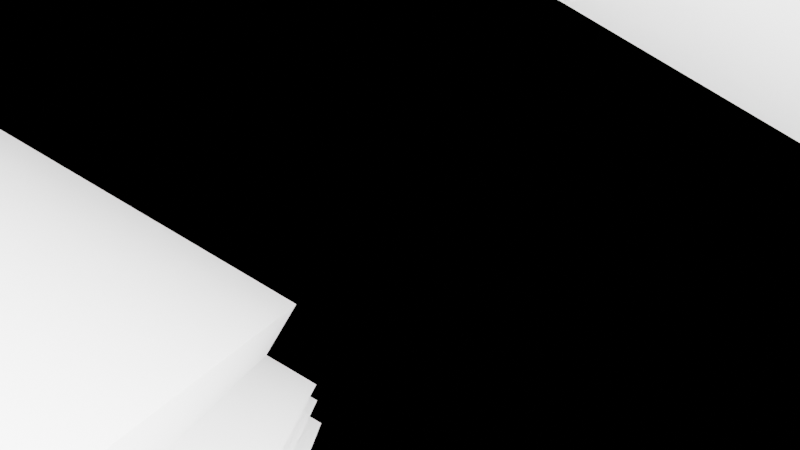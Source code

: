 # Source: ExtendedCorridorIdea.blend  (saved by Blender 3.3.6; exported with 4.5.12 LTS)
import bpy
from mathutils import Matrix  # noqa: F401  (used for matrix-valued properties, if any)

bpy.ops.wm.read_factory_settings(use_empty=True)
scene = bpy.context.scene
scene.name = 'Scene'

# ---- collections
col_collection = bpy.data.collections.new('Collection'); scene.collection.children.link(col_collection)

# ---- materials (node trees are filled in below, after node groups)
mat_material = bpy.data.materials.new('Material')
mat_material.alpha_threshold = 0.0
mat_material.use_transparent_shadow = False
mat_material.roughness = 0.5
mat_material.line_color = (0.0, 0.0, 0.0, 1.0)

# ---- node groups
ng_wallzexpander = bpy.data.node_groups.new('WallZExpander', 'GeometryNodeTree')
_s = ng_wallzexpander.interface.new_socket(name='Geometry', in_out='OUTPUT', socket_type='NodeSocketGeometry')
_s = ng_wallzexpander.interface.new_socket(name='Geometry', in_out='INPUT', socket_type='NodeSocketGeometry')
_s = ng_wallzexpander.interface.new_socket(name='WallTop', in_out='INPUT', socket_type='NodeSocketBool')
_s = ng_wallzexpander.interface.new_socket(name='WallBottom', in_out='INPUT', socket_type='NodeSocketBool')
_s = ng_wallzexpander.interface.new_socket(name='ZExpansion', in_out='INPUT', socket_type='NodeSocketFloat')
ng_wallzexpander.is_modifier = True
_N = ng_wallzexpander.nodes; _L = ng_wallzexpander.links
n0 = _N.new('NodeGroupOutput'); n0.name = 'Group Output'; n0.location = (926, 1)
n1 = _N.new('GeometryNodeSetPosition'); n1.name = 'Set Position.001'; n1.location = (527, -1)
n2 = _N.new('NodeGroupInput'); n2.name = 'Group Input'; n2.location = (-340, 0)
n2.width = 139
n3 = _N.new('GeometryNodeSetPosition'); n3.name = 'Set Position'; n3.location = (183, 15)
n4 = _N.new('ShaderNodeCombineXYZ'); n4.name = 'Combine XYZ.001'; n4.location = (325, -228)
n5 = _N.new('ShaderNodeCombineXYZ'); n5.name = 'Combine XYZ.002'; n5.location = (-16, -100)
n6 = _N.new('ShaderNodeMath'); n6.name = 'Math'; n6.location = (-176, -247)
n6.hide = True
n6.operation = 'DIVIDE'
n6.inputs[1].default_value = 2.0
n7 = _N.new('ShaderNodeMath'); n7.name = 'Math.001'; n7.location = (103, -309)
n7.hide = True
n7.operation = 'MULTIPLY'
n7.inputs[1].default_value = -1.0
_L.new(n2.outputs[0], n3.inputs[0])
_L.new(n4.outputs[0], n1.inputs[3])
_L.new(n3.outputs[0], n1.inputs[0])
_L.new(n1.outputs[0], n0.inputs[0])
_L.new(n2.outputs[1], n3.inputs[1])
_L.new(n2.outputs[2], n1.inputs[1])
_L.new(n2.outputs[3], n6.inputs[0])
_L.new(n5.outputs[0], n3.inputs[3])
_L.new(n6.outputs[0], n5.inputs[2])
_L.new(n6.outputs[0], n7.inputs[0])
_L.new(n7.outputs[0], n4.inputs[2])
n0.is_active_output = True
ng_wallcontroller = bpy.data.node_groups.new('WallController', 'GeometryNodeTree')
_s = ng_wallcontroller.interface.new_socket(name='Geometry', in_out='OUTPUT', socket_type='NodeSocketGeometry')
_s = ng_wallcontroller.interface.new_socket(name='Geometry', in_out='INPUT', socket_type='NodeSocketGeometry')
_s = ng_wallcontroller.interface.new_socket(name='WallDepth', in_out='INPUT', socket_type='NodeSocketBool')
_s = ng_wallcontroller.interface.new_socket(name='Depth', in_out='INPUT', socket_type='NodeSocketFloat')
_s = ng_wallcontroller.interface.new_socket(name='WallTop', in_out='INPUT', socket_type='NodeSocketBool')
_s = ng_wallcontroller.interface.new_socket(name='WallBottom', in_out='INPUT', socket_type='NodeSocketBool')
_s = ng_wallcontroller.interface.new_socket(name='ZExpansion', in_out='INPUT', socket_type='NodeSocketFloat')
ng_wallcontroller.is_modifier = True
_N = ng_wallcontroller.nodes; _L = ng_wallcontroller.links
n0 = _N.new('NodeGroupOutput'); n0.name = 'Group Output'; n0.location = (749, 1)
n1 = _N.new('GeometryNodeGroup'); n1.name = 'Group'; n1.location = (410, 20)
n1.node_tree = ng_wallzexpander
n2 = _N.new('NodeGroupInput'); n2.name = 'Group Input'; n2.location = (-340, 0)
n2.width = 139
n3 = _N.new('GeometryNodeSetPosition'); n3.name = 'Set Position'; n3.location = (173, 7)
n4 = _N.new('ShaderNodeCombineXYZ'); n4.name = 'Combine XYZ'; n4.location = (-96, -211)
n4.hide = True
_L.new(n2.outputs[0], n3.inputs[0])
_L.new(n2.outputs[1], n3.inputs[1])
_L.new(n4.outputs[0], n3.inputs[3])
_L.new(n2.outputs[2], n4.inputs[0])
_L.new(n3.outputs[0], n1.inputs[0])
_L.new(n2.outputs[3], n1.inputs[1])
_L.new(n2.outputs[4], n1.inputs[2])
_L.new(n1.outputs[0], n0.inputs[0])
_L.new(n2.outputs[5], n1.inputs[3])
n0.is_active_output = True
ng_infinitewall = bpy.data.node_groups.new('InfiniteWall', 'GeometryNodeTree')
_s = ng_infinitewall.interface.new_socket(name='Geometry', in_out='OUTPUT', socket_type='NodeSocketGeometry')
_s = ng_infinitewall.interface.new_socket(name='Geometry', in_out='INPUT', socket_type='NodeSocketGeometry')
_s = ng_infinitewall.interface.new_socket(name='WallDepth', in_out='INPUT', socket_type='NodeSocketBool')
_s = ng_infinitewall.interface.new_socket(name='WallTop', in_out='INPUT', socket_type='NodeSocketBool')
_s = ng_infinitewall.interface.new_socket(name='WallBottom', in_out='INPUT', socket_type='NodeSocketBool')
_s = ng_infinitewall.interface.new_socket(name='Depth', in_out='INPUT', socket_type='NodeSocketFloat')
ng_infinitewall.is_modifier = True
_N = ng_infinitewall.nodes; _L = ng_infinitewall.links
n0 = _N.new('NodeGroupOutput'); n0.name = 'Group Output'; n0.location = (324, 0)
n1 = _N.new('NodeGroupInput'); n1.name = 'Group Input'; n1.location = (-340, 0)
n2 = _N.new('GeometryNodeGroup'); n2.name = 'Group'; n2.location = (100, 42)
n2.node_tree = ng_wallcontroller
n3 = _N.new('ShaderNodeMath'); n3.name = 'Math'; n3.location = (-121, -145)
n3.operation = 'MULTIPLY'
n3.inputs[1].default_value = 0.8
_L.new(n2.outputs[0], n0.inputs[0])
_L.new(n1.outputs[0], n2.inputs[0])
_L.new(n1.outputs[1], n2.inputs[1])
_L.new(n1.outputs[2], n2.inputs[3])
_L.new(n1.outputs[4], n2.inputs[2])
_L.new(n3.outputs[0], n2.inputs[5])
_L.new(n1.outputs[4], n3.inputs[0])
_L.new(n1.outputs[3], n2.inputs[4])
n0.is_active_output = True
ng_subdivisionface = bpy.data.node_groups.new('SubdivisionFace', 'GeometryNodeTree')
_s = ng_subdivisionface.interface.new_socket(name='Geometry', in_out='OUTPUT', socket_type='NodeSocketGeometry')
_s = ng_subdivisionface.interface.new_socket(name='Geometry', in_out='INPUT', socket_type='NodeSocketGeometry')
_s = ng_subdivisionface.interface.new_socket(name='Selection', in_out='INPUT', socket_type='NodeSocketBool')
_s.default_value = True
_s.hide_value = True
_s = ng_subdivisionface.interface.new_socket(name='Level', in_out='INPUT', socket_type='NodeSocketInt')
_s.default_value = 3
_s.min_value = 0
_s.max_value = 6
ng_subdivisionface.is_modifier = True
_N = ng_subdivisionface.nodes; _L = ng_subdivisionface.links
n0 = _N.new('GeometryNodeSeparateGeometry'); n0.name = 'Separate Geometry'; n0.location = (-256, 7)
n1 = _N.new('NodeGroupInput'); n1.name = 'Group Input'; n1.location = (-456, 0)
n2 = _N.new('GeometryNodeSubdivisionSurface'); n2.name = 'Subdivision Surface'; n2.location = (14, 34)
n2.inputs[2].default_value = 1.0
n2.inputs[4].default_value = False
n3 = _N.new('GeometryNodeJoinGeometry'); n3.name = 'Join Geometry'; n3.location = (382, -34)
n4 = _N.new('NodeGroupOutput'); n4.name = 'Group Output'; n4.location = (594, -10)
n5 = _N.new('ShaderNodeClamp'); n5.name = 'Clamp'; n5.location = (-11, 34)
n5.inputs[2].default_value = 11.0
_L.new(n1.outputs[0], n0.inputs[0])
_L.new(n1.outputs[1], n0.inputs[1])
_L.new(n3.outputs[0], n4.inputs[0])
_L.new(n0.outputs[0], n2.inputs[0])
_L.new(n1.outputs[0], n3.inputs[0])
_L.new(n2.outputs[0], n3.inputs[0])
_L.new(n5.outputs[0], n2.inputs[1])
n4.is_active_output = True
ng_noisewall = bpy.data.node_groups.new('NoiseWall', 'GeometryNodeTree')
_s = ng_noisewall.interface.new_socket(name='Geometry', in_out='OUTPUT', socket_type='NodeSocketGeometry')
_s = ng_noisewall.interface.new_socket(name='Geometry', in_out='INPUT', socket_type='NodeSocketGeometry')
_s = ng_noisewall.interface.new_socket(name='Faces', in_out='INPUT', socket_type='NodeSocketBool')
_s = ng_noisewall.interface.new_socket(name='DetailLevel', in_out='INPUT', socket_type='NodeSocketInt')
_s = ng_noisewall.interface.new_socket(name='Jutt', in_out='INPUT', socket_type='NodeSocketFloat')
_s.default_value = 4.7
_s.min_value = -1e+04
_s.max_value = 1e+04
ng_noisewall.is_modifier = True
_N = ng_noisewall.nodes; _L = ng_noisewall.links
n0 = _N.new('ShaderNodeTexNoise'); n0.name = 'Noise Texture'; n0.location = (-234, -210)
n0.inputs[2].default_value = 12.1
n0.inputs[3].default_value = 0.0
n0.inputs[4].default_value = 0.425
n1 = _N.new('GeometryNodeGroup'); n1.name = 'Group'; n1.location = (-6, 47)
n1.node_tree = ng_subdivisionface
n2 = _N.new('NodeGroupOutput'); n2.name = 'Group Output'; n2.location = (663, 3)
n3 = _N.new('GeometryNodeExtrudeMesh'); n3.name = 'Extrude Mesh'; n3.location = (315, 61)
n4 = _N.new('ShaderNodeMath'); n4.name = 'Math'; n4.location = (4, -182)
n4.operation = 'MULTIPLY'
n5 = _N.new('NodeGroupInput'); n5.name = 'Group Input'; n5.location = (-340, 0)
n5.width = 136
_L.new(n5.outputs[0], n1.inputs[0])
_L.new(n5.outputs[1], n1.inputs[1])
_L.new(n5.outputs[2], n1.inputs[2])
_L.new(n0.outputs[0], n4.inputs[0])
_L.new(n1.outputs[0], n3.inputs[0])
_L.new(n3.outputs[0], n2.inputs[0])
_L.new(n4.outputs[0], n3.inputs[3])
_L.new(n5.outputs[3], n4.inputs[1])
n2.is_active_output = True
ng_wallzexpander_001 = bpy.data.node_groups.new('WallZExpander.001', 'GeometryNodeTree')
_s = ng_wallzexpander_001.interface.new_socket(name='Geometry', in_out='OUTPUT', socket_type='NodeSocketGeometry')
_s = ng_wallzexpander_001.interface.new_socket(name='Geometry', in_out='INPUT', socket_type='NodeSocketGeometry')
_s = ng_wallzexpander_001.interface.new_socket(name='WallTop', in_out='INPUT', socket_type='NodeSocketBool')
_s = ng_wallzexpander_001.interface.new_socket(name='WallBottom', in_out='INPUT', socket_type='NodeSocketBool')
_s = ng_wallzexpander_001.interface.new_socket(name='ZExpansion', in_out='INPUT', socket_type='NodeSocketFloat')
ng_wallzexpander_001.is_modifier = True
_N = ng_wallzexpander_001.nodes; _L = ng_wallzexpander_001.links
n0 = _N.new('NodeGroupOutput'); n0.name = 'Group Output'; n0.location = (926, 1)
n1 = _N.new('GeometryNodeSetPosition'); n1.name = 'Set Position.001'; n1.location = (527, -1)
n2 = _N.new('NodeGroupInput'); n2.name = 'Group Input'; n2.location = (-340, 0)
n2.width = 139
n3 = _N.new('GeometryNodeSetPosition'); n3.name = 'Set Position'; n3.location = (183, 15)
n4 = _N.new('ShaderNodeCombineXYZ'); n4.name = 'Combine XYZ.001'; n4.location = (325, -228)
n5 = _N.new('ShaderNodeCombineXYZ'); n5.name = 'Combine XYZ.002'; n5.location = (-16, -100)
n6 = _N.new('ShaderNodeMath'); n6.name = 'Math'; n6.location = (-176, -247)
n6.hide = True
n6.operation = 'DIVIDE'
n6.inputs[1].default_value = 2.0
n7 = _N.new('ShaderNodeMath'); n7.name = 'Math.001'; n7.location = (103, -309)
n7.hide = True
n7.operation = 'MULTIPLY'
n7.inputs[1].default_value = -1.0
_L.new(n2.outputs[0], n3.inputs[0])
_L.new(n4.outputs[0], n1.inputs[3])
_L.new(n3.outputs[0], n1.inputs[0])
_L.new(n1.outputs[0], n0.inputs[0])
_L.new(n2.outputs[1], n3.inputs[1])
_L.new(n2.outputs[2], n1.inputs[1])
_L.new(n2.outputs[3], n6.inputs[0])
_L.new(n5.outputs[0], n3.inputs[3])
_L.new(n6.outputs[0], n5.inputs[2])
_L.new(n6.outputs[0], n7.inputs[0])
_L.new(n7.outputs[0], n4.inputs[2])
n0.is_active_output = True
ng_wallcontroller_001 = bpy.data.node_groups.new('WallController.001', 'GeometryNodeTree')
_s = ng_wallcontroller_001.interface.new_socket(name='Geometry', in_out='OUTPUT', socket_type='NodeSocketGeometry')
_s = ng_wallcontroller_001.interface.new_socket(name='Geometry', in_out='INPUT', socket_type='NodeSocketGeometry')
_s = ng_wallcontroller_001.interface.new_socket(name='WallDepth', in_out='INPUT', socket_type='NodeSocketBool')
_s = ng_wallcontroller_001.interface.new_socket(name='Depth', in_out='INPUT', socket_type='NodeSocketFloat')
_s = ng_wallcontroller_001.interface.new_socket(name='WallTop', in_out='INPUT', socket_type='NodeSocketBool')
_s = ng_wallcontroller_001.interface.new_socket(name='WallBottom', in_out='INPUT', socket_type='NodeSocketBool')
_s = ng_wallcontroller_001.interface.new_socket(name='ZExpansion', in_out='INPUT', socket_type='NodeSocketFloat')
ng_wallcontroller_001.is_modifier = True
_N = ng_wallcontroller_001.nodes; _L = ng_wallcontroller_001.links
n0 = _N.new('NodeGroupOutput'); n0.name = 'Group Output'; n0.location = (749, 1)
n1 = _N.new('GeometryNodeGroup'); n1.name = 'Group'; n1.location = (410, 20)
n1.node_tree = ng_wallzexpander_001
n2 = _N.new('NodeGroupInput'); n2.name = 'Group Input'; n2.location = (-340, 0)
n2.width = 139
n3 = _N.new('GeometryNodeSetPosition'); n3.name = 'Set Position'; n3.location = (173, 7)
n4 = _N.new('ShaderNodeCombineXYZ'); n4.name = 'Combine XYZ'; n4.location = (-96, -211)
n4.hide = True
_L.new(n2.outputs[0], n3.inputs[0])
_L.new(n2.outputs[1], n3.inputs[1])
_L.new(n4.outputs[0], n3.inputs[3])
_L.new(n2.outputs[2], n4.inputs[0])
_L.new(n3.outputs[0], n1.inputs[0])
_L.new(n2.outputs[3], n1.inputs[1])
_L.new(n2.outputs[4], n1.inputs[2])
_L.new(n1.outputs[0], n0.inputs[0])
_L.new(n2.outputs[5], n1.inputs[3])
n0.is_active_output = True
ng_infinitewall_001 = bpy.data.node_groups.new('InfiniteWall.001', 'GeometryNodeTree')
_s = ng_infinitewall_001.interface.new_socket(name='Geometry', in_out='OUTPUT', socket_type='NodeSocketGeometry')
_s = ng_infinitewall_001.interface.new_socket(name='Geometry', in_out='INPUT', socket_type='NodeSocketGeometry')
_s = ng_infinitewall_001.interface.new_socket(name='WallDepth', in_out='INPUT', socket_type='NodeSocketBool')
_s = ng_infinitewall_001.interface.new_socket(name='WallTop', in_out='INPUT', socket_type='NodeSocketBool')
_s = ng_infinitewall_001.interface.new_socket(name='WallBottom', in_out='INPUT', socket_type='NodeSocketBool')
_s = ng_infinitewall_001.interface.new_socket(name='Depth', in_out='INPUT', socket_type='NodeSocketFloat')
ng_infinitewall_001.is_modifier = True
_N = ng_infinitewall_001.nodes; _L = ng_infinitewall_001.links
n0 = _N.new('NodeGroupOutput'); n0.name = 'Group Output'; n0.location = (324, 0)
n1 = _N.new('NodeGroupInput'); n1.name = 'Group Input'; n1.location = (-340, 0)
n2 = _N.new('GeometryNodeGroup'); n2.name = 'Group'; n2.location = (100, 42)
n2.node_tree = ng_wallcontroller_001
n3 = _N.new('ShaderNodeMath'); n3.name = 'Math'; n3.location = (-121, -145)
n3.operation = 'MULTIPLY'
n3.inputs[1].default_value = 0.8
_L.new(n2.outputs[0], n0.inputs[0])
_L.new(n1.outputs[0], n2.inputs[0])
_L.new(n1.outputs[1], n2.inputs[1])
_L.new(n1.outputs[2], n2.inputs[3])
_L.new(n1.outputs[4], n2.inputs[2])
_L.new(n3.outputs[0], n2.inputs[5])
_L.new(n1.outputs[4], n3.inputs[0])
_L.new(n1.outputs[3], n2.inputs[4])
n0.is_active_output = True
ng_subdivisionface_001 = bpy.data.node_groups.new('SubdivisionFace.001', 'GeometryNodeTree')
_s = ng_subdivisionface_001.interface.new_socket(name='Geometry', in_out='OUTPUT', socket_type='NodeSocketGeometry')
_s = ng_subdivisionface_001.interface.new_socket(name='Geometry', in_out='INPUT', socket_type='NodeSocketGeometry')
_s = ng_subdivisionface_001.interface.new_socket(name='Selection', in_out='INPUT', socket_type='NodeSocketBool')
_s.default_value = True
_s.hide_value = True
_s = ng_subdivisionface_001.interface.new_socket(name='Level', in_out='INPUT', socket_type='NodeSocketInt')
_s.default_value = 3
_s.min_value = 0
_s.max_value = 6
ng_subdivisionface_001.is_modifier = True
_N = ng_subdivisionface_001.nodes; _L = ng_subdivisionface_001.links
n0 = _N.new('GeometryNodeSeparateGeometry'); n0.name = 'Separate Geometry'; n0.location = (-256, 7)
n1 = _N.new('NodeGroupInput'); n1.name = 'Group Input'; n1.location = (-456, 0)
n2 = _N.new('GeometryNodeSubdivisionSurface'); n2.name = 'Subdivision Surface'; n2.location = (14, 34)
n2.inputs[2].default_value = 1.0
n2.inputs[4].default_value = False
n3 = _N.new('GeometryNodeJoinGeometry'); n3.name = 'Join Geometry'; n3.location = (382, -34)
n4 = _N.new('NodeGroupOutput'); n4.name = 'Group Output'; n4.location = (594, -10)
n5 = _N.new('ShaderNodeClamp'); n5.name = 'Clamp'; n5.location = (-11, 34)
n5.inputs[2].default_value = 11.0
_L.new(n1.outputs[0], n0.inputs[0])
_L.new(n1.outputs[1], n0.inputs[1])
_L.new(n3.outputs[0], n4.inputs[0])
_L.new(n0.outputs[0], n2.inputs[0])
_L.new(n1.outputs[0], n3.inputs[0])
_L.new(n2.outputs[0], n3.inputs[0])
_L.new(n5.outputs[0], n2.inputs[1])
n4.is_active_output = True
ng_noisewall_001 = bpy.data.node_groups.new('NoiseWall.001', 'GeometryNodeTree')
_s = ng_noisewall_001.interface.new_socket(name='Geometry', in_out='OUTPUT', socket_type='NodeSocketGeometry')
_s = ng_noisewall_001.interface.new_socket(name='Geometry', in_out='INPUT', socket_type='NodeSocketGeometry')
_s = ng_noisewall_001.interface.new_socket(name='Faces', in_out='INPUT', socket_type='NodeSocketBool')
_s = ng_noisewall_001.interface.new_socket(name='DetailLevel', in_out='INPUT', socket_type='NodeSocketInt')
_s = ng_noisewall_001.interface.new_socket(name='Jutt', in_out='INPUT', socket_type='NodeSocketFloat')
_s.default_value = 4.7
_s.min_value = -1e+04
_s.max_value = 1e+04
_s = ng_noisewall_001.interface.new_socket(name='Loops', in_out='INPUT', socket_type='NodeSocketInt')
ng_noisewall_001.is_modifier = True
_N = ng_noisewall_001.nodes; _L = ng_noisewall_001.links
n0 = _N.new('GeometryNodeGroup'); n0.name = 'Group'; n0.location = (-6, 47)
n0.node_tree = ng_subdivisionface_001
n1 = _N.new('ShaderNodeMath'); n1.name = 'Math'; n1.location = (18, -182)
n1.operation = 'MULTIPLY'
n2 = _N.new('NodeGroupInput'); n2.name = 'Group Input'; n2.location = (-340, 0)
n2.width = 136
n3 = _N.new('GeometryNodeExtrudeMesh'); n3.name = 'Extrude Mesh'; n3.location = (457, 67)
n4 = _N.new('NodeGroupOutput'); n4.name = 'Group Output'; n4.location = (1162, -6)
n5 = _N.new('GeometryNodeExtrudeMesh'); n5.name = 'Extrude Mesh.001'; n5.location = (722, 64)
n6 = _N.new('GeometryNodeExtrudeMesh'); n6.name = 'Extrude Mesh.002'; n6.location = (942, 52)
n7 = _N.new('ShaderNodeMath'); n7.name = 'Math.001'; n7.location = (248, -181)
n7.operation = 'DIVIDE'
n8 = _N.new('ShaderNodeTexNoise'); n8.name = 'Noise Texture.002'; n8.location = (474, -577)
n8.inputs[2].default_value = 12.1
n8.inputs[3].default_value = 0.0
n8.inputs[4].default_value = 0.425
n9 = _N.new('ShaderNodeTexNoise'); n9.name = 'Noise Texture'; n9.location = (-234, -210)
n9.inputs[2].default_value = 12.1
n9.inputs[3].default_value = 0.0
n9.inputs[4].default_value = 0.425
n10 = _N.new('ShaderNodeTexNoise'); n10.name = 'Noise Texture.001'; n10.location = (25, -432)
n10.inputs[2].default_value = 12.1
n10.inputs[3].default_value = 0.0
n10.inputs[4].default_value = 0.425
_L.new(n2.outputs[0], n0.inputs[0])
_L.new(n2.outputs[1], n0.inputs[1])
_L.new(n2.outputs[2], n0.inputs[2])
_L.new(n9.outputs[0], n1.inputs[0])
_L.new(n0.outputs[0], n3.inputs[0])
_L.new(n6.outputs[0], n4.inputs[0])
_L.new(n7.outputs[0], n3.inputs[3])
_L.new(n2.outputs[3], n1.inputs[1])
_L.new(n1.outputs[0], n7.inputs[0])
_L.new(n2.outputs[4], n7.inputs[1])
_L.new(n3.outputs[0], n5.inputs[0])
_L.new(n7.outputs[0], n5.inputs[3])
_L.new(n5.outputs[0], n6.inputs[0])
_L.new(n7.outputs[0], n6.inputs[3])
n4.is_active_output = True

# ---- material node trees
mat_material.use_nodes = True; mat_material.node_tree.nodes.clear()
_N = mat_material.node_tree.nodes; _L = mat_material.node_tree.links
n0 = _N.new('ShaderNodeOutputMaterial'); n0.name = 'Material Output'; n0.location = (300, 300)
n1 = _N.new('ShaderNodeBsdfPrincipled'); n1.name = 'Principled BSDF'; n1.location = (10, 300)
n1.distribution = 'GGX'
n1.subsurface_method = 'RANDOM_WALK_SKIN'
n1.inputs[3].default_value = 1.45
n1.inputs[27].default_value = (0.0, 0.0, 0.0, 1.0)
n1.inputs[28].default_value = 1.0
_L.new(n1.outputs[0], n0.inputs[0])
n0.is_active_output = True

# ---- world
world_world = bpy.data.worlds.new('World'); scene.world = world_world
world_world.use_nodes = True; world_world.node_tree.nodes.clear()
_N = world_world.node_tree.nodes; _L = world_world.node_tree.links
n0 = _N.new('ShaderNodeOutputWorld'); n0.name = 'World Output'; n0.location = (300, 300)
n1 = _N.new('ShaderNodeBackground'); n1.name = 'Background'; n1.location = (10, 300)
n1.inputs[0].default_value = (0.05088, 0.05088, 0.05088, 1.0)
n1.inputs[1].default_value = 0.0
_L.new(n1.outputs[0], n0.inputs[0])
n0.is_active_output = True
world_world.color = (0.05088, 0.05088, 0.05088)
world_world.use_sun_shadow = False
world_world.sun_shadow_jitter_overblur = 0.0

# ---- cameras
cam_camera = bpy.data.cameras.new('Camera')
cam_camera.clip_end = 1e+15
cam_camera.ortho_scale = 7.314
cam_camera.show_composition_center_diagonal = True

# ---- lights
light_sun = bpy.data.lights.new('Sun', 'POINT')
light_sun.transmission_factor = 0.0
light_sun.energy = 2e+06
light_sun.shadow_soft_size = 60.0
light_sun.shadow_maximum_resolution = 0.006
light_sun.use_absolute_resolution = True

# ---- meshes
me_cube_003 = bpy.data.meshes.new('Cube.003')
me_cube_003.from_pydata([(-1.0, -1.0, -1.0), (-1.0, -1.0, 15.6), (-1.0, 1.0, -1.0), (-1.0, 1.0, 15.6), (45.49, -1.0, -1.0), (45.49, -1.0, 15.6), (45.49, 1.0, -1.0), (45.49, 1.0, 15.6)], [], [(0, 1, 3, 2), (2, 3, 7, 6), (6, 7, 5, 4), (4, 5, 1, 0), (2, 6, 4, 0), (7, 3, 1, 5)])
_uv = me_cube_003.uv_layers.new(name='UVMap')
_uv.uv.foreach_set('vector', [0.375, 0.0, 0.625, 0.0, 0.625, 0.25, 0.375, 0.25, 0.375, 0.25, 0.625, 0.25, 0.625, 0.5, 0.375, 0.5, 0.375, 0.5, 0.625, 0.5, 0.625, 0.75, 0.375, 0.75, 0.375, 0.75, 0.625, 0.75, 0.625, 1.0, 0.375, 1.0, 0.125, 0.5, 0.375, 0.5, 0.375, 0.75, 0.125, 0.75, 0.625, 0.5, 0.875, 0.5, 0.875, 0.75, 0.625, 0.75])
me_cube_003.materials.append(mat_material)
me_cube_003.update()
me_cube_001 = bpy.data.meshes.new('Cube.001')
me_cube_001.from_pydata([(-1.0, -1.0, -1.0), (-1.0, -1.0, 15.6), (-1.0, 1.0, -1.0), (-1.0, 1.0, 15.6), (45.49, -1.0, -1.0), (45.49, -1.0, 15.6), (45.49, 1.0, -1.0), (45.49, 1.0, 15.6)], [], [(0, 1, 3, 2), (2, 3, 7, 6), (6, 7, 5, 4), (4, 5, 1, 0), (2, 6, 4, 0), (7, 3, 1, 5)])
_uv = me_cube_001.uv_layers.new(name='UVMap')
_uv.uv.foreach_set('vector', [0.375, 0.0, 0.625, 0.0, 0.625, 0.25, 0.375, 0.25, 0.375, 0.25, 0.625, 0.25, 0.625, 0.5, 0.375, 0.5, 0.375, 0.5, 0.625, 0.5, 0.625, 0.75, 0.375, 0.75, 0.375, 0.75, 0.625, 0.75, 0.625, 1.0, 0.375, 1.0, 0.125, 0.5, 0.375, 0.5, 0.375, 0.75, 0.125, 0.75, 0.625, 0.5, 0.875, 0.5, 0.875, 0.75, 0.625, 0.75])
me_cube_001.materials.append(mat_material)
me_cube_001.update()

# ---- objects
ob_camera = bpy.data.objects.new('Camera', cam_camera)
ob_wall = bpy.data.objects.new('Wall', me_cube_003)
ob_wall_001 = bpy.data.objects.new('Wall.001', me_cube_001)
ob_sun = bpy.data.objects.new('Sun', light_sun)

# ---- transforms, parenting, visibility, modifiers, constraints
ob_camera.location = (0.0, 0.0, 0.0)
ob_camera.rotation_euler = (1.571, 1.037, -1.571)
ob_camera.lock_rotations_4d = False
ob_camera.empty_display_type = 'ARROWS'
ob_camera.color = (0.0, 0.0, 0.0, 0.0)
ob_camera.display_type = 'WIRE'
ob_camera.lineart.crease_threshold = 0.0
ob_wall.location = (0.0, -17.94, 0.0)
ob_wall.rotation_euler = (3.142, 0.0, 0.0)
_vg = ob_wall.vertex_groups.new(name='WallDepth')
_vg = ob_wall.vertex_groups.new(name='WallTop')
_vg = ob_wall.vertex_groups.new(name='WallBottom')
_vg = ob_wall.vertex_groups.new(name='CameraFaces')
_m = ob_wall.modifiers.new('GeometryNodes', 'NODES')
_m.node_group = ng_infinitewall
_gi = [s.identifier for s in ng_infinitewall.interface.items_tree if s.item_type == 'SOCKET' and s.in_out == 'INPUT']
_m[_gi[1] + '_use_attribute'] = True; _m[_gi[1] + '_attribute_name'] = 'WallDepth'
_m[_gi[2] + '_use_attribute'] = True; _m[_gi[2] + '_attribute_name'] = 'WallTop'
_m[_gi[3] + '_use_attribute'] = True; _m[_gi[3] + '_attribute_name'] = 'WallBottom'
_m[_gi[4]] = 1001.0  # Depth
_m = ob_wall.modifiers.new('GeometryNodes.001', 'NODES')
_m.node_group = ng_noisewall
_gi = [s.identifier for s in ng_noisewall.interface.items_tree if s.item_type == 'SOCKET' and s.in_out == 'INPUT']
_m[_gi[1] + '_use_attribute'] = True; _m[_gi[1] + '_attribute_name'] = 'CameraFaces'
_m[_gi[2]] = 8  # DetailLevel
_m[_gi[3]] = 13.0  # Jutt
ob_wall_001.location = (-1.082, 13.87, 2.962)
_vg = ob_wall_001.vertex_groups.new(name='WallDepth')
_vg = ob_wall_001.vertex_groups.new(name='WallTop')
_vg = ob_wall_001.vertex_groups.new(name='WallBottom')
_vg = ob_wall_001.vertex_groups.new(name='CameraFaces')
_m = ob_wall_001.modifiers.new('GeometryNodes', 'NODES')
_m.node_group = ng_infinitewall_001
_gi = [s.identifier for s in ng_infinitewall_001.interface.items_tree if s.item_type == 'SOCKET' and s.in_out == 'INPUT']
_m[_gi[1] + '_use_attribute'] = True; _m[_gi[1] + '_attribute_name'] = 'WallDepth'
_m[_gi[2] + '_use_attribute'] = True; _m[_gi[2] + '_attribute_name'] = 'WallTop'
_m[_gi[3] + '_use_attribute'] = True; _m[_gi[3] + '_attribute_name'] = 'WallBottom'
_m[_gi[4]] = 100.0  # Depth
_m = ob_wall_001.modifiers.new('GeometryNodes.001', 'NODES')
_m.node_group = ng_noisewall_001
_gi = [s.identifier for s in ng_noisewall_001.interface.items_tree if s.item_type == 'SOCKET' and s.in_out == 'INPUT']
_m[_gi[1] + '_use_attribute'] = True; _m[_gi[1] + '_attribute_name'] = 'CameraFaces'
_m[_gi[2]] = 5  # DetailLevel
_m[_gi[3]] = 15.66  # Jutt
_m[_gi[4]] = 3  # Loops
ob_sun.location = (0.0, 0.0, 0.0)

# ---- collection membership
col_collection.objects.link(ob_camera)
col_collection.objects.link(ob_wall)
col_collection.objects.link(ob_wall_001)
col_collection.objects.link(ob_sun)

# ---- scene / render settings (as saved in the file)
scene.camera = ob_camera
scene.frame_start = 1; scene.frame_end = 250; scene.frame_set(1)
scene.render.engine = 'BLENDER_EEVEE_NEXT'
scene.cycles.sampling_pattern = 'TABULATED_SOBOL'
scene.cycles.use_light_tree = False
scene.view_settings.view_transform = 'Filmic'
bpy.context.view_layer.update()
